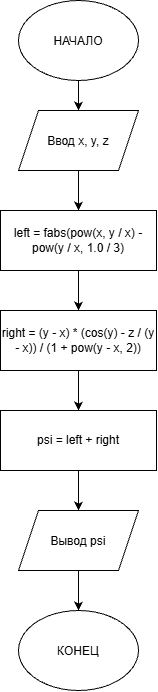

The diagram above was exported from draw.io. Its source (the exported page's mxGraphModel, read from the mxfile embedded in the PNG):
<mxGraphModel dx="1414" dy="777" grid="1" gridSize="10" guides="1" tooltips="1" connect="1" arrows="1" fold="1" page="1" pageScale="1" pageWidth="827" pageHeight="1169" background="light-dark(#FFFFFF,#E2E2E2)" math="0" shadow="0">
  <root>
    <mxCell id="0" />
    <mxCell id="1" parent="0" />
    <mxCell id="HeBm7YJEtu_2CcXEWkbC-5" edge="1" parent="1" source="HeBm7YJEtu_2CcXEWkbC-1" style="edgeStyle=orthogonalEdgeStyle;rounded=0;orthogonalLoop=1;jettySize=auto;html=1;" target="HeBm7YJEtu_2CcXEWkbC-4" value="">
      <mxGeometry relative="1" as="geometry" />
    </mxCell>
    <mxCell id="HeBm7YJEtu_2CcXEWkbC-1" parent="1" style="ellipse;whiteSpace=wrap;html=1;shapeInside=1;" value="НАЧАЛО" vertex="1">
      <mxGeometry height="80" width="120" x="354" y="30" as="geometry" />
    </mxCell>
    <mxCell id="HeBm7YJEtu_2CcXEWkbC-7" edge="1" parent="1" source="HeBm7YJEtu_2CcXEWkbC-4" style="edgeStyle=orthogonalEdgeStyle;rounded=0;orthogonalLoop=1;jettySize=auto;html=1;" target="HeBm7YJEtu_2CcXEWkbC-6" value="">
      <mxGeometry relative="1" as="geometry" />
    </mxCell>
    <mxCell id="HeBm7YJEtu_2CcXEWkbC-4" parent="1" style="shape=parallelogram;perimeter=parallelogramPerimeter;whiteSpace=wrap;html=1;shapeInside=1;fixedSize=1;" value="Ввод x, y, z" vertex="1">
      <mxGeometry height="60" width="120" x="354" y="140" as="geometry" />
    </mxCell>
    <mxCell id="HeBm7YJEtu_2CcXEWkbC-9" edge="1" parent="1" source="HeBm7YJEtu_2CcXEWkbC-6" style="edgeStyle=orthogonalEdgeStyle;rounded=0;orthogonalLoop=1;jettySize=auto;html=1;" target="HeBm7YJEtu_2CcXEWkbC-8" value="">
      <mxGeometry relative="1" as="geometry" />
    </mxCell>
    <mxCell id="HeBm7YJEtu_2CcXEWkbC-6" parent="1" style="whiteSpace=wrap;html=1;" value="left = fabs(pow(x, y / x) - pow(y / x, 1.0 / 3)" vertex="1">
      <mxGeometry height="60" width="156" x="336" y="240" as="geometry" />
    </mxCell>
    <mxCell id="HeBm7YJEtu_2CcXEWkbC-11" edge="1" parent="1" source="HeBm7YJEtu_2CcXEWkbC-8" style="edgeStyle=orthogonalEdgeStyle;rounded=0;orthogonalLoop=1;jettySize=auto;html=1;" target="HeBm7YJEtu_2CcXEWkbC-10" value="">
      <mxGeometry relative="1" as="geometry" />
    </mxCell>
    <mxCell id="HeBm7YJEtu_2CcXEWkbC-8" parent="1" style="whiteSpace=wrap;html=1;" value="right = (y - x) * (cos(y) - z / (y - x)) / (1 + pow(y - x, 2))" vertex="1">
      <mxGeometry height="60" width="156" x="336" y="340" as="geometry" />
    </mxCell>
    <mxCell id="HeBm7YJEtu_2CcXEWkbC-13" edge="1" parent="1" source="HeBm7YJEtu_2CcXEWkbC-10" style="edgeStyle=orthogonalEdgeStyle;rounded=0;orthogonalLoop=1;jettySize=auto;html=1;" target="HeBm7YJEtu_2CcXEWkbC-12" value="">
      <mxGeometry relative="1" as="geometry" />
    </mxCell>
    <mxCell id="HeBm7YJEtu_2CcXEWkbC-10" parent="1" style="whiteSpace=wrap;html=1;" value="psi = left + right" vertex="1">
      <mxGeometry height="60" width="156" x="336" y="440" as="geometry" />
    </mxCell>
    <mxCell id="HeBm7YJEtu_2CcXEWkbC-15" edge="1" parent="1" source="HeBm7YJEtu_2CcXEWkbC-12" style="edgeStyle=orthogonalEdgeStyle;rounded=0;orthogonalLoop=1;jettySize=auto;html=1;" target="HeBm7YJEtu_2CcXEWkbC-14" value="">
      <mxGeometry relative="1" as="geometry" />
    </mxCell>
    <mxCell id="HeBm7YJEtu_2CcXEWkbC-12" parent="1" style="shape=parallelogram;perimeter=parallelogramPerimeter;whiteSpace=wrap;html=1;shapeInside=1;fixedSize=1;" value="Вывод psi" vertex="1">
      <mxGeometry height="60" width="120" x="354" y="540" as="geometry" />
    </mxCell>
    <mxCell id="HeBm7YJEtu_2CcXEWkbC-14" parent="1" style="ellipse;whiteSpace=wrap;html=1;shapeInside=1;" value="КОНЕЦ" vertex="1">
      <mxGeometry height="80" width="120" x="354" y="640" as="geometry" />
    </mxCell>
  </root>
</mxGraphModel>